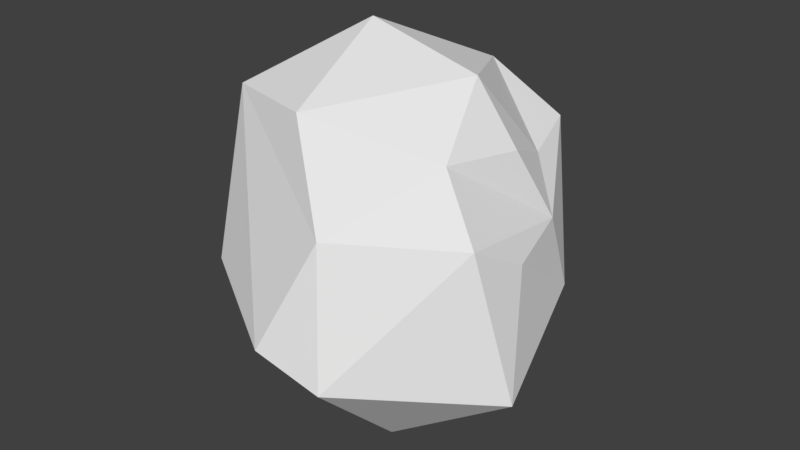# Source: Asteroid4.blend  (saved by Blender 2.79.0; exported with 4.5.12 LTS)
import bpy
from mathutils import Matrix  # noqa: F401  (used for matrix-valued properties, if any)

bpy.ops.wm.read_factory_settings(use_empty=True)
scene = bpy.context.scene
scene.name = 'Scene'

# ---- collections
col_collection_1 = bpy.data.collections.new('Collection 1'); scene.collection.children.link(col_collection_1)

# ---- world
world_world = bpy.data.worlds.new('World'); scene.world = world_world
world_world.color = (0.05088, 0.05088, 0.05088)
world_world.use_sun_shadow = False
world_world.sun_shadow_jitter_overblur = 0.0
world_world.cycles.sampling_method = 'MANUAL'

# ---- meshes
me_icosphere = bpy.data.meshes.new('Icosphere')
me_icosphere.from_pydata([(-0.4704, 0.04066, -0.3269), (-0.1957, 0.01728, 0.4831), (0.1212, -0.2908, -0.4754), (0.4164, -0.1926, -0.313), (0.1273, 0.1079, -0.5758), (0.343, -0.06917, -0.002728), (0.3109, 0.1069, 0.04425), (0.3158, -0.229, 0.08551), (-0.5239, -0.2381, -0.1381), (-0.3952, 0.3772, 0.04897), (-0.275, 0.4905, -0.1894), (-0.5509, 0.003175, 0.0139), (-0.1038, 0.5122, 0.126), (0.1681, 0.3475, 0.2078), (0.1974, -0.1843, 0.2499), (0.2465, 0.03031, 0.233), (0.1302, 0.02073, 0.3983), (-0.1421, -0.3202, 0.3375), (-0.396, 0.2037, 0.3066), (-0.004848, 0.2757, 0.3517), (-0.4248, -0.2278, 0.3203), (0.2155, 0.1719, 0.1739), (-0.05486, -0.575, -0.1581), (0.06263, -0.477, 0.1272), (-0.0738, 0.4763, -0.2557), (-0.3502, -0.4062, -0.0861), (0.1299, -0.5593, -0.2138), (0.3223, 0.1716, -0.1712), (-0.2618, 0.2532, -0.4565), (-0.3382, -0.2334, -0.4863)], [], [(16, 19, 1), (15, 21, 16), (16, 21, 19), (21, 13, 19), (19, 18, 1), (18, 20, 1), (1, 20, 17), (1, 17, 16), (17, 14, 16), (17, 23, 14), (14, 15, 16), (14, 6, 15), (6, 21, 15), (27, 13, 6), (6, 13, 21), (12, 19, 13), (12, 18, 19), (24, 10, 12), (10, 9, 12), (12, 9, 18), (11, 20, 18), (0, 8, 11), (11, 8, 20), (25, 22, 20), (22, 23, 20), (20, 23, 17), (23, 7, 14), (7, 6, 14), (3, 5, 7), (13, 24, 12), (27, 24, 13), (9, 11, 18), (10, 0, 9), (9, 0, 11), (8, 25, 20), (8, 29, 25), (29, 22, 25), (22, 26, 23), (23, 26, 7), (26, 3, 7), (7, 5, 6), (5, 27, 6), (5, 3, 27), (4, 24, 27), (4, 28, 24), (24, 28, 10), (28, 0, 10), (28, 29, 0), (4, 29, 28), (0, 29, 8), (2, 22, 29), (3, 4, 27), (3, 2, 4), (2, 29, 4), (2, 26, 22), (2, 3, 26)])
_uv = me_icosphere.uv_layers.new(name='UVMap')
_uv.uv.foreach_set('vector', [0.5609, 0.3998, 0.4842, 0.3662, 0.5288, 0.4435, 0.5963, 0.3332, 0.5427, 0.3052, 0.5609, 0.3998, 0.5609, 0.3998, 0.5427, 0.3052, 0.4842, 0.3662, 0.5427, 0.3052, 0.4784, 0.296, 0.4842, 0.3662, 0.3989, 0.3549, 0.2718, 0.3264, 0.3316, 0.4025, 0.2439, 0.3292, 0.1255, 0.3225, 0.1861, 0.4027, 0.1861, 0.4027, 0.1255, 0.3225, 0.1364, 0.3937, 0.9297, 0.4366, 0.9096, 0.3494, 0.8864, 0.433, 0.9096, 0.3494, 0.8636, 0.3937, 0.8864, 0.433, 0.9096, 0.3494, 0.8415, 0.2751, 0.8636, 0.3937, 0.7361, 0.333, 0.6591, 0.3543, 0.6909, 0.3998, 0.7361, 0.333, 0.5748, 0.2555, 0.6591, 0.3543, 0.5748, 0.2555, 0.5427, 0.3052, 0.5963, 0.3332, 0.5555, 0.163, 0.4784, 0.296, 0.5748, 0.2555, 0.5748, 0.2555, 0.4784, 0.296, 0.5427, 0.3052, 0.3764, 0.2627, 0.3989, 0.3549, 0.4784, 0.296, 0.3764, 0.2627, 0.2718, 0.3264, 0.3989, 0.3549, 0.3768, 0.1613, 0.3354, 0.1873, 0.3764, 0.2627, 0.3354, 0.1873, 0.2904, 0.2529, 0.3764, 0.2627, 0.3764, 0.2627, 0.2904, 0.2529, 0.2718, 0.3264, 0.1867, 0.2362, 0.1255, 0.3225, 0.2439, 0.3292, 0.2063, 0.141, 0.1205, 0.1988, 0.1867, 0.2362, 0.1867, 0.2362, 0.1205, 0.1988, 0.1255, 0.3225, 0.9385, 0.2084, 0.8867, 0.1926, 0.9778, 0.337, 0.8867, 0.1926, 0.8415, 0.2751, 0.9778, 0.337, 0.9778, 0.337, 0.8415, 0.2751, 0.9096, 0.3494, 0.8415, 0.2751, 0.7116, 0.2597, 0.7361, 0.333, 0.7116, 0.2597, 0.5748, 0.2555, 0.7361, 0.333, 0.6808, 0.1364, 0.648, 0.2277, 0.7116, 0.2597, 0.4784, 0.296, 0.3768, 0.1613, 0.3764, 0.2627, 0.5555, 0.163, 0.3768, 0.1613, 0.4784, 0.296, 0.2904, 0.2529, 0.1867, 0.2362, 0.2439, 0.3292, 0.3354, 0.1873, 0.2063, 0.141, 0.2904, 0.2529, 0.2904, 0.2529, 0.2063, 0.141, 0.1867, 0.2362, 0.1205, 0.1988, 0.05891, 0.2084, 0.1255, 0.3225, 0.1205, 0.1988, 0.09233, 0.1147, 0.05891, 0.2084, 0.09233, 0.1147, 0.02599, 0.1309, 0.05891, 0.2084, 0.8867, 0.1926, 0.8309, 0.1816, 0.8415, 0.2751, 0.8415, 0.2751, 0.8309, 0.1816, 0.7116, 0.2597, 0.8309, 0.1816, 0.6808, 0.1364, 0.7116, 0.2597, 0.7116, 0.2597, 0.648, 0.2277, 0.5748, 0.2555, 0.648, 0.2277, 0.5555, 0.163, 0.5748, 0.2555, 0.648, 0.2277, 0.6808, 0.1364, 0.5555, 0.163, 0.4741, 0.04459, 0.3768, 0.1613, 0.5555, 0.163, 0.2962, 0.04076, 0.2885, 0.1085, 0.3768, 0.1613, 0.3768, 0.1613, 0.2885, 0.1085, 0.3354, 0.1873, 0.2885, 0.1085, 0.2063, 0.141, 0.3354, 0.1873, 0.1364, 0.07873, 0.09233, 0.1147, 0.1768, 0.141, 0.1136, 0.03937, 0.09233, 0.1147, 0.1364, 0.07873, 0.1768, 0.141, 0.09233, 0.1147, 0.1205, 0.1988, 0.04545, 0.07873, 0.02599, 0.1309, 0.09233, 0.1147, 0.6808, 0.1364, 0.6115, 0.04467, 0.5555, 0.163, 0.6808, 0.1364, 0.6772, 0.07078, 0.6115, 0.04467, 0.6772, 0.07078, 0.6364, 0.0, 0.6115, 0.04467, 0.8117, 0.08429, 0.8309, 0.1816, 0.8867, 0.1926, 0.8117, 0.08429, 0.7472, 0.1506, 0.8309, 0.1816])
me_icosphere.use_remesh_preserve_volume = False
me_icosphere.use_remesh_preserve_attributes = False
me_icosphere.use_mirror_vertex_groups = False
me_icosphere.update()

# ---- objects
ob_icosphere = bpy.data.objects.new('Icosphere', me_icosphere)

# ---- transforms, parenting, visibility, modifiers, constraints
ob_icosphere.location = (0.0, 0.0, 0.0)
ob_icosphere.lineart.crease_threshold = 0.0

# ---- collection membership
col_collection_1.objects.link(ob_icosphere)

# ---- scene / render settings (as saved in the file)
scene.frame_start = 1; scene.frame_end = 250; scene.frame_set(11)
scene.render.engine = 'BLENDER_EEVEE_NEXT'
scene.render.resolution_percentage = 50
scene.render.dither_intensity = 0.0
scene.cycles.use_denoising = False
scene.cycles.samples = 128
scene.cycles.sampling_pattern = 'TABULATED_SOBOL'
scene.cycles.use_adaptive_sampling = False
scene.cycles.use_light_tree = False
scene.cycles.blur_glossy = 0.0
scene.cycles.sample_clamp_indirect = 0.0
scene.view_settings.view_transform = 'Standard'
bpy.context.view_layer.update()

# ---- added for rendering (the .blend has no active camera and no usable light): camera, sun
cam_auto = bpy.data.cameras.new('AutoCamera')
cam_auto.lens = 50.0
cam_auto.sensor_width = 36.0
cam_auto.clip_end = 1000.0
ob_auto_camera = bpy.data.objects.new('AutoCamera', cam_auto)
scene.collection.objects.link(ob_auto_camera)
ob_auto_camera.location = (1.59794, -2.02959, 1.28579)
ob_auto_camera.rotation_euler = (1.09748, -7.21219e-08, 0.694738)
scene.camera = ob_auto_camera
light_auto_sun = bpy.data.lights.new('AutoSun', 'SUN')
light_auto_sun.energy = 3.0
light_auto_sun.angle = 0.0523599
ob_auto_sun = bpy.data.objects.new('AutoSun', light_auto_sun)
scene.collection.objects.link(ob_auto_sun)
ob_auto_sun.rotation_euler = (0.872665, 0.174533, 0.523599)
bpy.context.view_layer.update()
